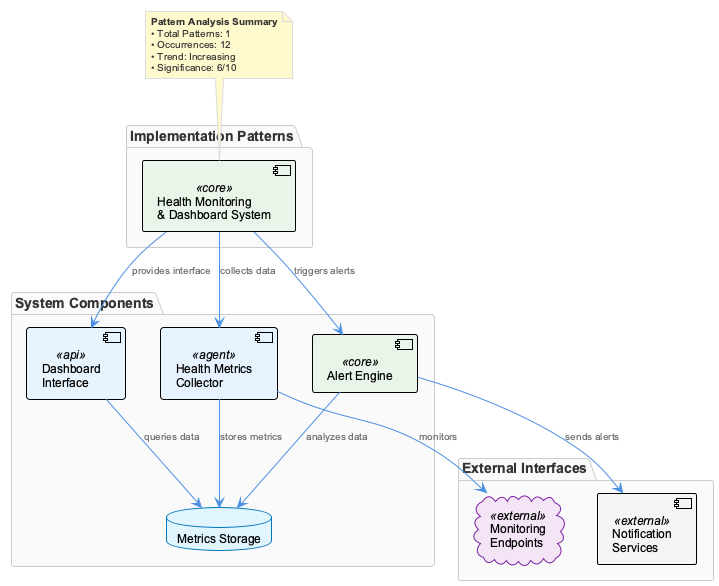

The diagram above was rendered by PlantUML. Its source (embedded in the PNG):
@startuml
!include /Users/q284340/Agentic/coding/docs/puml/_standard-style.puml

package "Implementation Patterns" {
    component "Health Monitoring\n& Dashboard System" as hms <<core>>
}

package "System Components" {
    component "Health Metrics\nCollector" as hmc <<agent>>
    component "Dashboard\nInterface" as di <<api>>
    database "Metrics Storage" as ms
    component "Alert Engine" as ae <<core>>
}

package "External Interfaces" {
    cloud "Monitoring\nEndpoints" as me <<external>>
    component "Notification\nServices" as ns <<external>>
}

' Pattern relationships
hms --> hmc : "collects data"
hms --> di : "provides interface"
hms --> ae : "triggers alerts"

' Component relationships  
hmc --> me : "monitors"
hmc --> ms : "stores metrics"
di --> ms : "queries data"
ae --> ms : "analyzes data"
ae --> ns : "sends alerts"

note top of hms
  **Pattern Analysis Summary**
  • Total Patterns: 1
  • Occurrences: 12
  • Trend: Increasing
  • Significance: 6/10
end note

@enduml